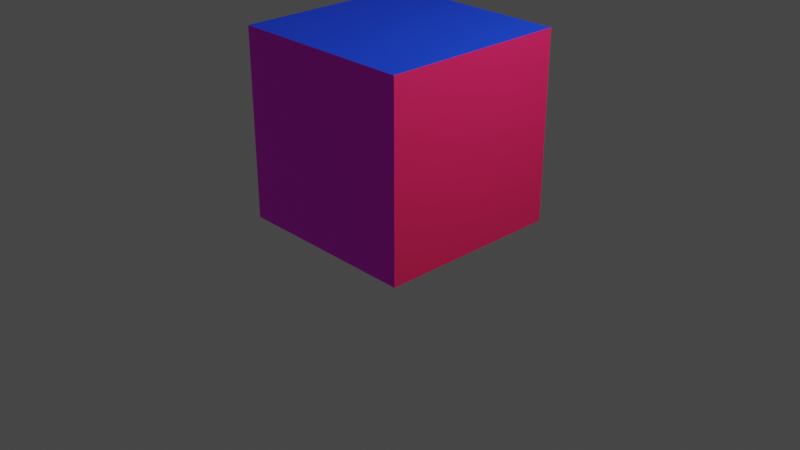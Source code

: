 # Source: fuhrercube.blend  (saved by Blender 2.81.16; exported with 4.5.12 LTS)
import bpy
from mathutils import Matrix  # noqa: F401  (used for matrix-valued properties, if any)

bpy.ops.wm.read_factory_settings(use_empty=True)
scene = bpy.context.scene
scene.name = 'Scene'

# ---- collections
col_collection = bpy.data.collections.new('Collection'); scene.collection.children.link(col_collection)

# ---- images (referenced by path relative to the original .blend; pixels are not part of the script)
import os
ASSET_DIR = os.environ.get("B2B_ASSET_DIR", "")  # directory of the original .blend (textures are referenced by path, not embedded)
HERE = os.path.dirname(os.path.abspath(__file__))  # packed textures are extracted next to this script under _unpacked/

def load_image(name, relpath, width, height, colorspace="sRGB"):
    """Load a texture the original file referenced (path relative to the .blend, or extracted next to this script)."""
    p = next((c for c in (os.path.join(HERE, relpath), os.path.join(ASSET_DIR, relpath)) if relpath and os.path.exists(c)), "")
    if p:
        img = bpy.data.images.load(p, check_existing=True)
        img.name = name
    else:  # same state as the original file: an image datablock whose file is absent (Cycles renders it pink)
        img = bpy.data.images.new(name, width, height)
        img.source = "FILE"
        img.filepath = "//" + (relpath or name)
    img.colorspace_settings.name = colorspace
    return img
img_fuhrer_png = load_image('fuhrer.png', 'fuhrer.png', 1024, 1024, 'sRGB')

# ---- materials (node trees are filled in below, after node groups)
mat_fuhrerglass = bpy.data.materials.new('FuhrerGlass')
mat_fuhrerglass.use_transparent_shadow = False
mat_fuhrerglass.preview_render_type = 'FLAT'
mat_blue = bpy.data.materials.new('Blue')
mat_blue.use_transparent_shadow = False
mat_green = bpy.data.materials.new('Green')
mat_green.use_transparent_shadow = False
mat_red = bpy.data.materials.new('Red')
mat_red.use_transparent_shadow = False

# ---- material node trees
mat_fuhrerglass.use_nodes = True; mat_fuhrerglass.node_tree.nodes.clear()
_N = mat_fuhrerglass.node_tree.nodes; _L = mat_fuhrerglass.node_tree.links
n0 = _N.new('ShaderNodeOutputMaterial'); n0.name = 'Material Output'; n0.location = (300, 300)
n1 = _N.new('ShaderNodeBsdfPrincipled'); n1.name = 'Principled BSDF'; n1.location = (10, 300)
n1.distribution = 'GGX'
n1.subsurface_method = 'BURLEY'
n1.inputs[3].default_value = 1.45
n1.inputs[27].default_value = (0.0, 0.0, 0.0, 1.0)
n1.inputs[28].default_value = 1.0
n2 = _N.new('ShaderNodeTexImage'); n2.name = 'Image Texture'; n2.location = (-363, 220)
n2.image = img_fuhrer_png
_L.new(n1.outputs[0], n0.inputs[0])
_L.new(n2.outputs[0], n1.inputs[0])
n0.is_active_output = True
mat_blue.use_nodes = True; mat_blue.node_tree.nodes.clear()
_N = mat_blue.node_tree.nodes; _L = mat_blue.node_tree.links
n0 = _N.new('ShaderNodeOutputMaterial'); n0.name = 'Material Output'; n0.location = (300, 300)
n1 = _N.new('ShaderNodeBsdfPrincipled'); n1.name = 'Principled BSDF'; n1.location = (10, 300)
n1.distribution = 'GGX'
n1.subsurface_method = 'BURLEY'
n1.inputs[0].default_value = (0.004087, 0.05048, 0.8, 1.0)
n1.inputs[3].default_value = 1.45
n1.inputs[27].default_value = (0.0, 0.0, 0.0, 1.0)
n1.inputs[28].default_value = 1.0
_L.new(n1.outputs[0], n0.inputs[0])
n0.is_active_output = True
mat_green.use_nodes = True; mat_green.node_tree.nodes.clear()
_N = mat_green.node_tree.nodes; _L = mat_green.node_tree.links
n0 = _N.new('ShaderNodeOutputMaterial'); n0.name = 'Material Output'; n0.location = (300, 300)
n1 = _N.new('ShaderNodeBsdfPrincipled'); n1.name = 'Principled BSDF'; n1.location = (10, 300)
n1.distribution = 'GGX'
n1.subsurface_method = 'BURLEY'
n1.inputs[0].default_value = (0.02907, 0.8829, 0.2108, 1.0)
n1.inputs[3].default_value = 1.45
n1.inputs[27].default_value = (0.0, 0.0, 0.0, 1.0)
n1.inputs[28].default_value = 1.0
_L.new(n1.outputs[0], n0.inputs[0])
n0.is_active_output = True
mat_red.use_nodes = True; mat_red.node_tree.nodes.clear()
_N = mat_red.node_tree.nodes; _L = mat_red.node_tree.links
n0 = _N.new('ShaderNodeOutputMaterial'); n0.name = 'Material Output'; n0.location = (300, 300)
n1 = _N.new('ShaderNodeBsdfPrincipled'); n1.name = 'Principled BSDF'; n1.location = (10, 300)
n1.distribution = 'GGX'
n1.subsurface_method = 'BURLEY'
n1.inputs[0].default_value = (0.8, 0.01468, 0.1151, 1.0)
n1.inputs[3].default_value = 1.45
n1.inputs[27].default_value = (0.0, 0.0, 0.0, 1.0)
n1.inputs[28].default_value = 1.0
_L.new(n1.outputs[0], n0.inputs[0])
n0.is_active_output = True

# ---- world
world_world = bpy.data.worlds.new('World'); scene.world = world_world
world_world.use_nodes = True; world_world.node_tree.nodes.clear()
_N = world_world.node_tree.nodes; _L = world_world.node_tree.links
n0 = _N.new('ShaderNodeOutputWorld'); n0.name = 'World Output'; n0.location = (300, 300)
n1 = _N.new('ShaderNodeBackground'); n1.name = 'Background'; n1.location = (10, 300)
n1.inputs[0].default_value = (0.05088, 0.05088, 0.05088, 1.0)
_L.new(n1.outputs[0], n0.inputs[0])
n0.is_active_output = True
world_world.color = (0.05088, 0.05088, 0.05088)
world_world.use_sun_shadow = False
world_world.sun_shadow_jitter_overblur = 0.0

# ---- cameras
cam_camera = bpy.data.cameras.new('Camera')
cam_camera.clip_end = 100.0
cam_camera.ortho_scale = 7.314

# ---- lights
light_light = bpy.data.lights.new('Light', 'POINT')
light_light.transmission_factor = 0.0
light_light.energy = 1000.0
light_light.shadow_soft_size = 0.1
light_light.shadow_maximum_resolution = 0.006
light_light.use_absolute_resolution = True

# ---- meshes
me_cube = bpy.data.meshes.new('Cube')
me_cube.from_pydata([(1.0, 1.0, 1.0), (1.0, 1.0, -1.0), (1.0, -1.0, 1.0), (1.0, -1.0, -1.0), (-1.0, 1.0, 1.0), (-1.0, 1.0, -1.0), (-1.0, -1.0, 1.0), (-1.0, -1.0, -1.0)], [], [(0, 4, 6, 2), (3, 2, 6, 7), (7, 6, 4, 5), (5, 1, 3, 7), (1, 0, 2, 3), (5, 4, 0, 1)])
me_cube.polygons.foreach_set('material_index', [1, 0, 2, 2, 3, 1])
_uv = me_cube.uv_layers.new(name='UVMap')
_uv.uv.foreach_set('vector', [1.0, 0.9984, 1.0, 2.0, -0.0004768, 2.0, -0.000477, 0.9984, -0.000477, -0.002888, -0.000477, 0.9984, -1.001, 0.9984, -1.001, -0.002888, 3.001, -0.002888, 3.001, 0.9984, 2.0, 0.9984, 2.0, -0.002888, 1.0, -1.004, 1.0, -0.002888, -0.000477, -0.002888, -0.0004771, -1.004, 1.0, -0.002888, 1.0, 0.9984, -0.000477, 0.9984, -0.000477, -0.002888, 2.0, -0.002888, 2.0, 0.9984, 1.0, 0.9984, 1.0, -0.002888])
me_cube.materials.append(mat_fuhrerglass)
me_cube.materials.append(mat_blue)
me_cube.materials.append(mat_green)
me_cube.materials.append(mat_red)
me_cube.use_remesh_preserve_volume = False
me_cube.use_remesh_preserve_attributes = False
me_cube.use_mirror_vertex_groups = False
me_cube.update()

# ---- objects
ob_cube = bpy.data.objects.new('Cube', me_cube)
ob_light = bpy.data.objects.new('Light', light_light)
ob_camera = bpy.data.objects.new('Camera', cam_camera)

# ---- transforms, parenting, visibility, modifiers, constraints
ob_cube.location = (0.0, 0.0, 1.0)
ob_cube.lock_rotations_4d = False
ob_cube.empty_display_type = 'ARROWS'
ob_cube.lineart.crease_threshold = 0.0
_vg = ob_cube.vertex_groups.new(name='Back')
_vg = ob_cube.vertex_groups.new(name='Front')
_vg = ob_cube.vertex_groups.new(name='Right')
_vg = ob_cube.vertex_groups.new(name='Left')
ob_light.location = (4.076, 1.005, 5.904)
ob_light.rotation_euler = (0.6503, 0.05522, 1.866)
ob_light.lock_rotations_4d = False
ob_light.empty_display_type = 'ARROWS'
ob_light.color = (0.0, 0.0, 0.0, 0.0)
ob_light.lineart.crease_threshold = 0.0
ob_camera.location = (7.359, -6.926, 4.958)
ob_camera.rotation_euler = (1.109, 0.0, 0.8149)
ob_camera.lock_rotations_4d = False
ob_camera.empty_display_type = 'ARROWS'
ob_camera.color = (0.0, 0.0, 0.0, 0.0)
ob_camera.display_type = 'WIRE'
ob_camera.lineart.crease_threshold = 0.0

# ---- collection membership
col_collection.objects.link(ob_cube)
col_collection.objects.link(ob_light)
col_collection.objects.link(ob_camera)

# ---- scene / render settings (as saved in the file)
scene.camera = ob_camera
scene.frame_start = 1; scene.frame_end = 250; scene.frame_set(1)
scene.render.engine = 'BLENDER_EEVEE_NEXT'
scene.cycles.use_denoising = False
scene.cycles.samples = 128
scene.cycles.sampling_pattern = 'TABULATED_SOBOL'
scene.cycles.use_adaptive_sampling = False
scene.cycles.use_light_tree = False
scene.view_settings.view_transform = 'Filmic'
bpy.context.view_layer.update()
